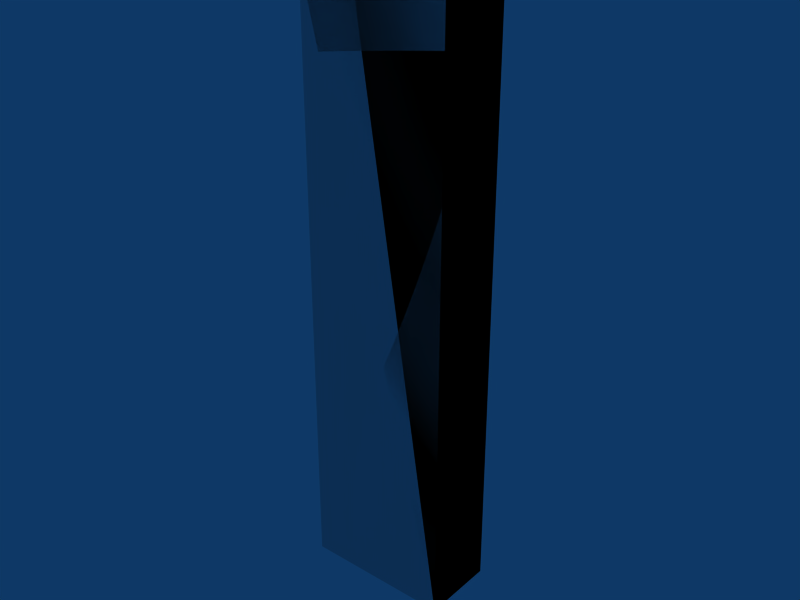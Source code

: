 # Source: box-1x05x4.blend  (saved by Blender 2.49.2; exported with 4.5.12 LTS)
import bpy
from mathutils import Matrix  # noqa: F401  (used for matrix-valued properties, if any)

bpy.ops.wm.read_factory_settings(use_empty=True)
scene = bpy.context.scene
scene.name = 'Scene'

# ---- collections
col_collection_1 = bpy.data.collections.new('Collection 1'); scene.collection.children.link(col_collection_1)

# ---- materials (node trees are filled in below, after node groups)
mat_concrete = bpy.data.materials.new('Concrete')

# ---- material node trees

# ---- world
world_world = bpy.data.worlds.new('World'); scene.world = world_world
world_world.color = (0.05656, 0.2208, 0.4)
world_world.use_sun_shadow = False
world_world.sun_shadow_jitter_overblur = 0.0
world_world.cycles.sampling_method = 'MANUAL'
world_world.cycles.sample_map_resolution = 256

# ---- meshes
me_cube_002 = bpy.data.meshes.new('Cube.002')
me_cube_002.from_pydata([(1.0, 0.5, 0.0), (1.0, 0.0, 0.0), (-2.98e-08, 4.47e-08, 0.0), (8.941e-08, 0.5, 0.0), (1.0, 0.5, 4.0), (1.0, -1.49e-07, 4.0), (-8.941e-08, 8.941e-08, 4.0), (1.49e-08, 0.5, 4.0), (1.49e-08, 0.5, 4.0), (-8.941e-08, 8.941e-08, 4.0), (1.0, -1.49e-07, 4.0), (1.0, 0.5, 4.0), (8.941e-08, 0.5, 0.0), (-2.98e-08, 4.47e-08, 0.0), (1.0, 0.0, 0.0), (1.0, 0.5, 0.0), (1.49e-08, 0.5, 4.0), (-8.941e-08, 8.941e-08, 4.0), (1.0, -1.49e-07, 4.0), (1.0, 0.5, 4.0), (8.941e-08, 0.5, 0.0), (-2.98e-08, 4.47e-08, 0.0), (1.0, 0.0, 0.0), (1.0, 0.5, 0.0)], [], [(0, 4, 5, 1), (2, 6, 7, 3), (11, 8, 9, 10), (15, 14, 13, 12), (19, 23, 20, 16), (22, 18, 17, 21)])
_uv = me_cube_002.uv_layers.new(name='UVTex')
_uv.uv.foreach_set('vector', [0.5, 0.0, 0.5, 4.0, 0.0, 4.0, 1.49e-07, 0.0, 11.5, 16.0, 11.5, 20.0, 11.0, 20.0, 11.0, 16.0, 3.0, 6.5, 2.0, 6.5, 2.0, 6.0, 3.0, 6.0, 5.0, 8.5, 5.0, 8.0, 6.0, 8.0, 6.0, 8.5, 13.0, 26.0, 13.0, 22.0, 14.0, 22.0, 14.0, 26.0, 9.0, 10.0, 9.0, 14.0, 8.0, 14.0, 8.0, 10.0])
me_cube_002.materials.append(mat_concrete)
me_cube_002.use_remesh_preserve_volume = False
me_cube_002.use_remesh_preserve_attributes = False
me_cube_002.use_mirror_vertex_groups = False
me_cube_002.update()
me_cube_001 = bpy.data.meshes.new('Cube.001')
me_cube_001.from_pydata([(1.0, 0.5, 0.0), (1.0, 0.0, 0.0), (-5.96e-08, 8.941e-08, 0.0), (1.788e-07, 0.5, 0.0), (1.0, 0.5, 4.0), (1.0, -2.98e-07, 4.0), (-1.788e-07, 1.788e-07, 4.0), (2.98e-08, 0.5, 4.0)], [], [(0, 1, 2, 3), (4, 7, 6, 5), (0, 4, 5, 1), (1, 5, 6, 2), (2, 6, 7, 3), (4, 0, 3, 7)])
me_cube_001.use_remesh_preserve_volume = False
me_cube_001.use_remesh_preserve_attributes = False
me_cube_001.use_mirror_vertex_groups = False
me_cube_001.update()

# ---- objects
ob_cube_002 = bpy.data.objects.new('Cube.002', me_cube_002)
ob_cube_001 = bpy.data.objects.new('Cube.001', me_cube_001)

# ---- transforms, parenting, visibility, modifiers, constraints
ob_cube_002.location = (0.0, 0.0, 0.0)
ob_cube_002.lock_rotations_4d = False
ob_cube_002.empty_display_type = 'ARROWS'
ob_cube_002.lineart.crease_threshold = 0.0
ob_cube_001.location = (0.0, 0.0, 0.0)
ob_cube_001.lock_rotations_4d = False
ob_cube_001.empty_display_type = 'ARROWS'
ob_cube_001.display_type = 'WIRE'
ob_cube_001.lineart.crease_threshold = 0.0

# ---- collection membership
col_collection_1.objects.link(ob_cube_002)
col_collection_1.objects.link(ob_cube_001)

# ---- scene / render settings (as saved in the file)
scene.frame_start = 1; scene.frame_end = 30; scene.frame_set(1)
scene.render.engine = 'BLENDER_EEVEE_NEXT'
scene.render.image_settings.file_format = 'JPEG'
scene.render.image_settings.color_mode = 'RGB'
scene.render.image_settings.compression = 90
scene.render.resolution_x = 800
scene.render.resolution_y = 600
scene.render.pixel_aspect_x = 100.0
scene.render.pixel_aspect_y = 100.0
scene.render.fps = 25
scene.render.dither_intensity = 0.0
scene.render.use_compositing = False
scene.render.use_sequencer = False
scene.render.bake_margin = 2
scene.render.bake_bias = 0.0
scene.render.use_stamp_time = False
scene.render.use_stamp_date = False
scene.render.use_stamp_frame = False
scene.render.use_stamp_camera = False
scene.render.use_stamp_scene = False
scene.render.use_stamp_filename = False
scene.render.use_stamp_render_time = False
scene.render.stamp_font_size = 0
scene.cycles.use_denoising = False
scene.cycles.samples = 10
scene.cycles.sampling_pattern = 'TABULATED_SOBOL'
scene.cycles.light_sampling_threshold = 0.0
scene.cycles.use_adaptive_sampling = False
scene.cycles.use_light_tree = False
scene.cycles.blur_glossy = 0.0
scene.cycles.volume_bounces = 1
scene.cycles.pixel_filter_type = 'GAUSSIAN'
scene.cycles.sample_clamp_indirect = 0.0
scene.view_settings.view_transform = 'Raw'
bpy.context.view_layer.update()

# ---- added for rendering (the .blend has no active camera): camera
cam_auto = bpy.data.cameras.new('AutoCamera')
cam_auto.lens = 50.0
cam_auto.sensor_width = 36.0
cam_auto.clip_end = 1000.0
ob_auto_camera = bpy.data.objects.new('AutoCamera', cam_auto)
scene.collection.objects.link(ob_auto_camera)
ob_auto_camera.location = (4.34275, -4.3613, 5.0742)
ob_auto_camera.rotation_euler = (1.09748, -7.21219e-08, 0.694738)
scene.camera = ob_auto_camera
bpy.context.view_layer.update()
